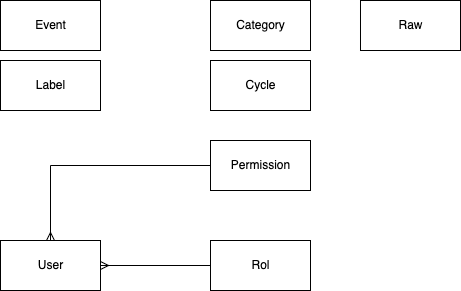

The diagram above was exported from draw.io. Its source (the exported page's mxGraphModel, read from the mxfile embedded in the PNG):
<mxGraphModel dx="1106" dy="900" grid="1" gridSize="10" guides="1" tooltips="1" connect="1" arrows="1" fold="1" page="1" pageScale="1" pageWidth="827" pageHeight="1169" math="0" shadow="0">
  <root>
    <mxCell id="0" />
    <mxCell id="1" parent="0" />
    <mxCell id="e5xdJ6iYLWKCU6sYTIEb-1" value="Category" style="html=1;dashed=0;whitespace=wrap;" vertex="1" parent="1">
      <mxGeometry x="330" y="40" width="100" height="50" as="geometry" />
    </mxCell>
    <mxCell id="e5xdJ6iYLWKCU6sYTIEb-2" value="Cycle" style="html=1;dashed=0;whitespace=wrap;" vertex="1" parent="1">
      <mxGeometry x="330" y="100" width="100" height="50" as="geometry" />
    </mxCell>
    <mxCell id="e5xdJ6iYLWKCU6sYTIEb-3" value="Event" style="html=1;dashed=0;whitespace=wrap;" vertex="1" parent="1">
      <mxGeometry x="120" y="40" width="100" height="50" as="geometry" />
    </mxCell>
    <mxCell id="e5xdJ6iYLWKCU6sYTIEb-5" value="Label" style="html=1;dashed=0;whitespace=wrap;" vertex="1" parent="1">
      <mxGeometry x="120" y="100" width="100" height="50" as="geometry" />
    </mxCell>
    <mxCell id="e5xdJ6iYLWKCU6sYTIEb-10" style="edgeStyle=orthogonalEdgeStyle;rounded=0;orthogonalLoop=1;jettySize=auto;html=1;endArrow=ERmany;endFill=0;" edge="1" parent="1" source="e5xdJ6iYLWKCU6sYTIEb-6" target="e5xdJ6iYLWKCU6sYTIEb-8">
      <mxGeometry relative="1" as="geometry" />
    </mxCell>
    <mxCell id="e5xdJ6iYLWKCU6sYTIEb-6" value="Permission" style="html=1;dashed=0;whitespace=wrap;" vertex="1" parent="1">
      <mxGeometry x="330" y="180" width="100" height="50" as="geometry" />
    </mxCell>
    <mxCell id="e5xdJ6iYLWKCU6sYTIEb-9" style="edgeStyle=orthogonalEdgeStyle;rounded=0;orthogonalLoop=1;jettySize=auto;html=1;endArrow=ERmany;endFill=0;" edge="1" parent="1" source="e5xdJ6iYLWKCU6sYTIEb-7" target="e5xdJ6iYLWKCU6sYTIEb-8">
      <mxGeometry relative="1" as="geometry" />
    </mxCell>
    <mxCell id="e5xdJ6iYLWKCU6sYTIEb-7" value="Rol" style="html=1;dashed=0;whitespace=wrap;" vertex="1" parent="1">
      <mxGeometry x="330" y="280" width="100" height="50" as="geometry" />
    </mxCell>
    <mxCell id="e5xdJ6iYLWKCU6sYTIEb-8" value="User" style="html=1;dashed=0;whitespace=wrap;" vertex="1" parent="1">
      <mxGeometry x="120" y="280" width="100" height="50" as="geometry" />
    </mxCell>
    <mxCell id="e5xdJ6iYLWKCU6sYTIEb-11" value="Raw" style="html=1;dashed=0;whitespace=wrap;" vertex="1" parent="1">
      <mxGeometry x="480" y="40" width="100" height="50" as="geometry" />
    </mxCell>
  </root>
</mxGraphModel>